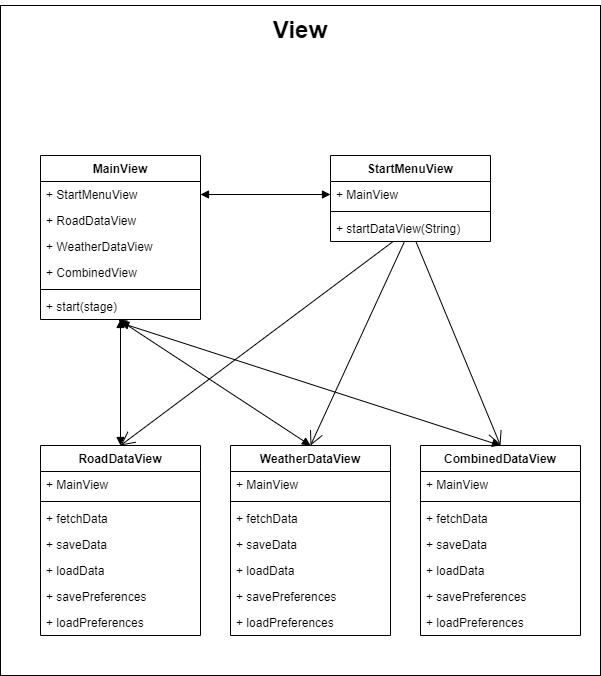

The diagram above was exported from draw.io. Its source (the exported page's mxGraphModel, read from the mxfile embedded in the PNG):
<mxGraphModel dx="1022" dy="1708" grid="1" gridSize="10" guides="1" tooltips="1" connect="1" arrows="1" fold="1" page="1" pageScale="1" pageWidth="827" pageHeight="1169" math="0" shadow="0">
  <root>
    <mxCell id="0" />
    <mxCell id="1" parent="0" />
    <mxCell id="4HOgAlULtZ8h0wusTv9f-46" value="" style="rounded=0;whiteSpace=wrap;html=1;fillColor=#FFFFFF;" parent="1" vertex="1">
      <mxGeometry x="50" y="-110" width="600" height="670" as="geometry" />
    </mxCell>
    <mxCell id="4HOgAlULtZ8h0wusTv9f-1" value="MainView" style="swimlane;fontStyle=1;align=center;verticalAlign=top;childLayout=stackLayout;horizontal=1;startSize=26;horizontalStack=0;resizeParent=1;resizeParentMax=0;resizeLast=0;collapsible=1;marginBottom=0;" parent="1" vertex="1">
      <mxGeometry x="90" y="40" width="160" height="164" as="geometry" />
    </mxCell>
    <mxCell id="4HOgAlULtZ8h0wusTv9f-2" value="+ StartMenuView" style="text;strokeColor=none;fillColor=none;align=left;verticalAlign=top;spacingLeft=4;spacingRight=4;overflow=hidden;rotatable=0;points=[[0,0.5],[1,0.5]];portConstraint=eastwest;" parent="4HOgAlULtZ8h0wusTv9f-1" vertex="1">
      <mxGeometry y="26" width="160" height="26" as="geometry" />
    </mxCell>
    <mxCell id="4HOgAlULtZ8h0wusTv9f-5" value="+ RoadDataView" style="text;strokeColor=none;fillColor=none;align=left;verticalAlign=top;spacingLeft=4;spacingRight=4;overflow=hidden;rotatable=0;points=[[0,0.5],[1,0.5]];portConstraint=eastwest;" parent="4HOgAlULtZ8h0wusTv9f-1" vertex="1">
      <mxGeometry y="52" width="160" height="26" as="geometry" />
    </mxCell>
    <mxCell id="4HOgAlULtZ8h0wusTv9f-6" value="+ WeatherDataView" style="text;strokeColor=none;fillColor=none;align=left;verticalAlign=top;spacingLeft=4;spacingRight=4;overflow=hidden;rotatable=0;points=[[0,0.5],[1,0.5]];portConstraint=eastwest;" parent="4HOgAlULtZ8h0wusTv9f-1" vertex="1">
      <mxGeometry y="78" width="160" height="26" as="geometry" />
    </mxCell>
    <mxCell id="4HOgAlULtZ8h0wusTv9f-7" value="+ CombinedView" style="text;strokeColor=none;fillColor=none;align=left;verticalAlign=top;spacingLeft=4;spacingRight=4;overflow=hidden;rotatable=0;points=[[0,0.5],[1,0.5]];portConstraint=eastwest;" parent="4HOgAlULtZ8h0wusTv9f-1" vertex="1">
      <mxGeometry y="104" width="160" height="26" as="geometry" />
    </mxCell>
    <mxCell id="4HOgAlULtZ8h0wusTv9f-3" value="" style="line;strokeWidth=1;fillColor=none;align=left;verticalAlign=middle;spacingTop=-1;spacingLeft=3;spacingRight=3;rotatable=0;labelPosition=right;points=[];portConstraint=eastwest;strokeColor=inherit;" parent="4HOgAlULtZ8h0wusTv9f-1" vertex="1">
      <mxGeometry y="130" width="160" height="8" as="geometry" />
    </mxCell>
    <mxCell id="4HOgAlULtZ8h0wusTv9f-4" value="+ start(stage)" style="text;strokeColor=none;fillColor=none;align=left;verticalAlign=top;spacingLeft=4;spacingRight=4;overflow=hidden;rotatable=0;points=[[0,0.5],[1,0.5]];portConstraint=eastwest;" parent="4HOgAlULtZ8h0wusTv9f-1" vertex="1">
      <mxGeometry y="138" width="160" height="26" as="geometry" />
    </mxCell>
    <mxCell id="4HOgAlULtZ8h0wusTv9f-12" value="CombinedDataView" style="swimlane;fontStyle=1;align=center;verticalAlign=top;childLayout=stackLayout;horizontal=1;startSize=26;horizontalStack=0;resizeParent=1;resizeParentMax=0;resizeLast=0;collapsible=1;marginBottom=0;" parent="1" vertex="1">
      <mxGeometry x="470" y="330" width="160" height="190" as="geometry" />
    </mxCell>
    <mxCell id="4HOgAlULtZ8h0wusTv9f-13" value="+ MainView" style="text;strokeColor=none;fillColor=none;align=left;verticalAlign=top;spacingLeft=4;spacingRight=4;overflow=hidden;rotatable=0;points=[[0,0.5],[1,0.5]];portConstraint=eastwest;" parent="4HOgAlULtZ8h0wusTv9f-12" vertex="1">
      <mxGeometry y="26" width="160" height="26" as="geometry" />
    </mxCell>
    <mxCell id="4HOgAlULtZ8h0wusTv9f-14" value="" style="line;strokeWidth=1;fillColor=none;align=left;verticalAlign=middle;spacingTop=-1;spacingLeft=3;spacingRight=3;rotatable=0;labelPosition=right;points=[];portConstraint=eastwest;strokeColor=inherit;" parent="4HOgAlULtZ8h0wusTv9f-12" vertex="1">
      <mxGeometry y="52" width="160" height="8" as="geometry" />
    </mxCell>
    <mxCell id="-ihuk9BOIWKdDOouhj0J-14" value="+ fetchData" style="text;strokeColor=none;fillColor=none;align=left;verticalAlign=top;spacingLeft=4;spacingRight=4;overflow=hidden;rotatable=0;points=[[0,0.5],[1,0.5]];portConstraint=eastwest;" vertex="1" parent="4HOgAlULtZ8h0wusTv9f-12">
      <mxGeometry y="60" width="160" height="26" as="geometry" />
    </mxCell>
    <mxCell id="-ihuk9BOIWKdDOouhj0J-15" value="+ saveData" style="text;strokeColor=none;fillColor=none;align=left;verticalAlign=top;spacingLeft=4;spacingRight=4;overflow=hidden;rotatable=0;points=[[0,0.5],[1,0.5]];portConstraint=eastwest;" vertex="1" parent="4HOgAlULtZ8h0wusTv9f-12">
      <mxGeometry y="86" width="160" height="26" as="geometry" />
    </mxCell>
    <mxCell id="-ihuk9BOIWKdDOouhj0J-16" value="+ loadData" style="text;strokeColor=none;fillColor=none;align=left;verticalAlign=top;spacingLeft=4;spacingRight=4;overflow=hidden;rotatable=0;points=[[0,0.5],[1,0.5]];portConstraint=eastwest;" vertex="1" parent="4HOgAlULtZ8h0wusTv9f-12">
      <mxGeometry y="112" width="160" height="26" as="geometry" />
    </mxCell>
    <mxCell id="-ihuk9BOIWKdDOouhj0J-18" value="+ savePreferences" style="text;strokeColor=none;fillColor=none;align=left;verticalAlign=top;spacingLeft=4;spacingRight=4;overflow=hidden;rotatable=0;points=[[0,0.5],[1,0.5]];portConstraint=eastwest;" vertex="1" parent="4HOgAlULtZ8h0wusTv9f-12">
      <mxGeometry y="138" width="160" height="26" as="geometry" />
    </mxCell>
    <mxCell id="-ihuk9BOIWKdDOouhj0J-17" value="+ loadPreferences" style="text;strokeColor=none;fillColor=none;align=left;verticalAlign=top;spacingLeft=4;spacingRight=4;overflow=hidden;rotatable=0;points=[[0,0.5],[1,0.5]];portConstraint=eastwest;" vertex="1" parent="4HOgAlULtZ8h0wusTv9f-12">
      <mxGeometry y="164" width="160" height="26" as="geometry" />
    </mxCell>
    <mxCell id="4HOgAlULtZ8h0wusTv9f-16" value="WeatherDataView" style="swimlane;fontStyle=1;align=center;verticalAlign=top;childLayout=stackLayout;horizontal=1;startSize=26;horizontalStack=0;resizeParent=1;resizeParentMax=0;resizeLast=0;collapsible=1;marginBottom=0;" parent="1" vertex="1">
      <mxGeometry x="280" y="330" width="160" height="190" as="geometry" />
    </mxCell>
    <mxCell id="-ihuk9BOIWKdDOouhj0J-4" value="+ MainView" style="text;strokeColor=none;fillColor=none;align=left;verticalAlign=top;spacingLeft=4;spacingRight=4;overflow=hidden;rotatable=0;points=[[0,0.5],[1,0.5]];portConstraint=eastwest;" vertex="1" parent="4HOgAlULtZ8h0wusTv9f-16">
      <mxGeometry y="26" width="160" height="26" as="geometry" />
    </mxCell>
    <mxCell id="4HOgAlULtZ8h0wusTv9f-18" value="" style="line;strokeWidth=1;fillColor=none;align=left;verticalAlign=middle;spacingTop=-1;spacingLeft=3;spacingRight=3;rotatable=0;labelPosition=right;points=[];portConstraint=eastwest;strokeColor=inherit;" parent="4HOgAlULtZ8h0wusTv9f-16" vertex="1">
      <mxGeometry y="52" width="160" height="8" as="geometry" />
    </mxCell>
    <mxCell id="-ihuk9BOIWKdDOouhj0J-9" value="+ fetchData" style="text;strokeColor=none;fillColor=none;align=left;verticalAlign=top;spacingLeft=4;spacingRight=4;overflow=hidden;rotatable=0;points=[[0,0.5],[1,0.5]];portConstraint=eastwest;" vertex="1" parent="4HOgAlULtZ8h0wusTv9f-16">
      <mxGeometry y="60" width="160" height="26" as="geometry" />
    </mxCell>
    <mxCell id="-ihuk9BOIWKdDOouhj0J-10" value="+ saveData" style="text;strokeColor=none;fillColor=none;align=left;verticalAlign=top;spacingLeft=4;spacingRight=4;overflow=hidden;rotatable=0;points=[[0,0.5],[1,0.5]];portConstraint=eastwest;" vertex="1" parent="4HOgAlULtZ8h0wusTv9f-16">
      <mxGeometry y="86" width="160" height="26" as="geometry" />
    </mxCell>
    <mxCell id="-ihuk9BOIWKdDOouhj0J-11" value="+ loadData" style="text;strokeColor=none;fillColor=none;align=left;verticalAlign=top;spacingLeft=4;spacingRight=4;overflow=hidden;rotatable=0;points=[[0,0.5],[1,0.5]];portConstraint=eastwest;" vertex="1" parent="4HOgAlULtZ8h0wusTv9f-16">
      <mxGeometry y="112" width="160" height="26" as="geometry" />
    </mxCell>
    <mxCell id="-ihuk9BOIWKdDOouhj0J-13" value="+ savePreferences" style="text;strokeColor=none;fillColor=none;align=left;verticalAlign=top;spacingLeft=4;spacingRight=4;overflow=hidden;rotatable=0;points=[[0,0.5],[1,0.5]];portConstraint=eastwest;" vertex="1" parent="4HOgAlULtZ8h0wusTv9f-16">
      <mxGeometry y="138" width="160" height="26" as="geometry" />
    </mxCell>
    <mxCell id="-ihuk9BOIWKdDOouhj0J-12" value="+ loadPreferences" style="text;strokeColor=none;fillColor=none;align=left;verticalAlign=top;spacingLeft=4;spacingRight=4;overflow=hidden;rotatable=0;points=[[0,0.5],[1,0.5]];portConstraint=eastwest;" vertex="1" parent="4HOgAlULtZ8h0wusTv9f-16">
      <mxGeometry y="164" width="160" height="26" as="geometry" />
    </mxCell>
    <mxCell id="4HOgAlULtZ8h0wusTv9f-20" value="RoadDataView" style="swimlane;fontStyle=1;align=center;verticalAlign=top;childLayout=stackLayout;horizontal=1;startSize=26;horizontalStack=0;resizeParent=1;resizeParentMax=0;resizeLast=0;collapsible=1;marginBottom=0;" parent="1" vertex="1">
      <mxGeometry x="90" y="330" width="160" height="190" as="geometry" />
    </mxCell>
    <mxCell id="4HOgAlULtZ8h0wusTv9f-21" value="+ MainView" style="text;strokeColor=none;fillColor=none;align=left;verticalAlign=top;spacingLeft=4;spacingRight=4;overflow=hidden;rotatable=0;points=[[0,0.5],[1,0.5]];portConstraint=eastwest;" parent="4HOgAlULtZ8h0wusTv9f-20" vertex="1">
      <mxGeometry y="26" width="160" height="26" as="geometry" />
    </mxCell>
    <mxCell id="4HOgAlULtZ8h0wusTv9f-22" value="" style="line;strokeWidth=1;fillColor=none;align=left;verticalAlign=middle;spacingTop=-1;spacingLeft=3;spacingRight=3;rotatable=0;labelPosition=right;points=[];portConstraint=eastwest;strokeColor=inherit;" parent="4HOgAlULtZ8h0wusTv9f-20" vertex="1">
      <mxGeometry y="52" width="160" height="8" as="geometry" />
    </mxCell>
    <mxCell id="4HOgAlULtZ8h0wusTv9f-23" value="+ fetchData" style="text;strokeColor=none;fillColor=none;align=left;verticalAlign=top;spacingLeft=4;spacingRight=4;overflow=hidden;rotatable=0;points=[[0,0.5],[1,0.5]];portConstraint=eastwest;" parent="4HOgAlULtZ8h0wusTv9f-20" vertex="1">
      <mxGeometry y="60" width="160" height="26" as="geometry" />
    </mxCell>
    <mxCell id="-ihuk9BOIWKdDOouhj0J-5" value="+ saveData" style="text;strokeColor=none;fillColor=none;align=left;verticalAlign=top;spacingLeft=4;spacingRight=4;overflow=hidden;rotatable=0;points=[[0,0.5],[1,0.5]];portConstraint=eastwest;" vertex="1" parent="4HOgAlULtZ8h0wusTv9f-20">
      <mxGeometry y="86" width="160" height="26" as="geometry" />
    </mxCell>
    <mxCell id="-ihuk9BOIWKdDOouhj0J-6" value="+ loadData" style="text;strokeColor=none;fillColor=none;align=left;verticalAlign=top;spacingLeft=4;spacingRight=4;overflow=hidden;rotatable=0;points=[[0,0.5],[1,0.5]];portConstraint=eastwest;" vertex="1" parent="4HOgAlULtZ8h0wusTv9f-20">
      <mxGeometry y="112" width="160" height="26" as="geometry" />
    </mxCell>
    <mxCell id="-ihuk9BOIWKdDOouhj0J-7" value="+ savePreferences" style="text;strokeColor=none;fillColor=none;align=left;verticalAlign=top;spacingLeft=4;spacingRight=4;overflow=hidden;rotatable=0;points=[[0,0.5],[1,0.5]];portConstraint=eastwest;" vertex="1" parent="4HOgAlULtZ8h0wusTv9f-20">
      <mxGeometry y="138" width="160" height="26" as="geometry" />
    </mxCell>
    <mxCell id="-ihuk9BOIWKdDOouhj0J-8" value="+ loadPreferences" style="text;strokeColor=none;fillColor=none;align=left;verticalAlign=top;spacingLeft=4;spacingRight=4;overflow=hidden;rotatable=0;points=[[0,0.5],[1,0.5]];portConstraint=eastwest;" vertex="1" parent="4HOgAlULtZ8h0wusTv9f-20">
      <mxGeometry y="164" width="160" height="26" as="geometry" />
    </mxCell>
    <mxCell id="4HOgAlULtZ8h0wusTv9f-24" value="StartMenuView" style="swimlane;fontStyle=1;align=center;verticalAlign=top;childLayout=stackLayout;horizontal=1;startSize=26;horizontalStack=0;resizeParent=1;resizeParentMax=0;resizeLast=0;collapsible=1;marginBottom=0;" parent="1" vertex="1">
      <mxGeometry x="380" y="40" width="160" height="86" as="geometry" />
    </mxCell>
    <mxCell id="4HOgAlULtZ8h0wusTv9f-25" value="+ MainView" style="text;strokeColor=none;fillColor=none;align=left;verticalAlign=top;spacingLeft=4;spacingRight=4;overflow=hidden;rotatable=0;points=[[0,0.5],[1,0.5]];portConstraint=eastwest;" parent="4HOgAlULtZ8h0wusTv9f-24" vertex="1">
      <mxGeometry y="26" width="160" height="26" as="geometry" />
    </mxCell>
    <mxCell id="4HOgAlULtZ8h0wusTv9f-26" value="" style="line;strokeWidth=1;fillColor=none;align=left;verticalAlign=middle;spacingTop=-1;spacingLeft=3;spacingRight=3;rotatable=0;labelPosition=right;points=[];portConstraint=eastwest;strokeColor=inherit;" parent="4HOgAlULtZ8h0wusTv9f-24" vertex="1">
      <mxGeometry y="52" width="160" height="8" as="geometry" />
    </mxCell>
    <mxCell id="4HOgAlULtZ8h0wusTv9f-27" value="+ startDataView(String)" style="text;strokeColor=none;fillColor=none;align=left;verticalAlign=top;spacingLeft=4;spacingRight=4;overflow=hidden;rotatable=0;points=[[0,0.5],[1,0.5]];portConstraint=eastwest;" parent="4HOgAlULtZ8h0wusTv9f-24" vertex="1">
      <mxGeometry y="60" width="160" height="26" as="geometry" />
    </mxCell>
    <mxCell id="4HOgAlULtZ8h0wusTv9f-35" value="" style="endArrow=block;startArrow=block;endFill=1;startFill=1;html=1;rounded=0;exitX=1;exitY=0.5;exitDx=0;exitDy=0;" parent="1" source="4HOgAlULtZ8h0wusTv9f-2" target="4HOgAlULtZ8h0wusTv9f-25" edge="1">
      <mxGeometry width="160" relative="1" as="geometry">
        <mxPoint x="330" y="230" as="sourcePoint" />
        <mxPoint x="490" y="230" as="targetPoint" />
      </mxGeometry>
    </mxCell>
    <mxCell id="4HOgAlULtZ8h0wusTv9f-40" value="" style="endArrow=block;startArrow=block;endFill=1;startFill=1;html=1;rounded=0;entryX=0.5;entryY=0;entryDx=0;entryDy=0;" parent="1" source="4HOgAlULtZ8h0wusTv9f-4" target="4HOgAlULtZ8h0wusTv9f-20" edge="1">
      <mxGeometry width="160" relative="1" as="geometry">
        <mxPoint x="330" y="300" as="sourcePoint" />
        <mxPoint x="490" y="300" as="targetPoint" />
      </mxGeometry>
    </mxCell>
    <mxCell id="4HOgAlULtZ8h0wusTv9f-41" value="" style="endArrow=block;startArrow=block;endFill=1;startFill=1;html=1;rounded=0;exitX=0.488;exitY=1;exitDx=0;exitDy=0;exitPerimeter=0;entryX=0.5;entryY=0;entryDx=0;entryDy=0;" parent="1" source="4HOgAlULtZ8h0wusTv9f-4" target="4HOgAlULtZ8h0wusTv9f-16" edge="1">
      <mxGeometry width="160" relative="1" as="geometry">
        <mxPoint x="330" y="200" as="sourcePoint" />
        <mxPoint x="490" y="200" as="targetPoint" />
      </mxGeometry>
    </mxCell>
    <mxCell id="4HOgAlULtZ8h0wusTv9f-42" value="" style="endArrow=block;startArrow=block;endFill=1;startFill=1;html=1;rounded=0;entryX=0.5;entryY=0;entryDx=0;entryDy=0;exitX=0.5;exitY=1.128;exitDx=0;exitDy=0;exitPerimeter=0;" parent="1" source="4HOgAlULtZ8h0wusTv9f-4" target="4HOgAlULtZ8h0wusTv9f-12" edge="1">
      <mxGeometry width="160" relative="1" as="geometry">
        <mxPoint x="290" y="230" as="sourcePoint" />
        <mxPoint x="490" y="200" as="targetPoint" />
      </mxGeometry>
    </mxCell>
    <mxCell id="4HOgAlULtZ8h0wusTv9f-43" value="" style="endArrow=open;endFill=1;endSize=12;html=1;rounded=0;" parent="1" source="4HOgAlULtZ8h0wusTv9f-27" edge="1">
      <mxGeometry width="160" relative="1" as="geometry">
        <mxPoint x="330" y="200" as="sourcePoint" />
        <mxPoint x="170" y="330" as="targetPoint" />
      </mxGeometry>
    </mxCell>
    <mxCell id="4HOgAlULtZ8h0wusTv9f-44" value="" style="endArrow=open;endFill=1;endSize=12;html=1;rounded=0;entryX=0.5;entryY=0;entryDx=0;entryDy=0;" parent="1" source="4HOgAlULtZ8h0wusTv9f-27" target="4HOgAlULtZ8h0wusTv9f-16" edge="1">
      <mxGeometry width="160" relative="1" as="geometry">
        <mxPoint x="452.62672811059906" y="136" as="sourcePoint" />
        <mxPoint x="180" y="340" as="targetPoint" />
      </mxGeometry>
    </mxCell>
    <mxCell id="4HOgAlULtZ8h0wusTv9f-45" value="" style="endArrow=open;endFill=1;endSize=12;html=1;rounded=0;entryX=0.5;entryY=0;entryDx=0;entryDy=0;" parent="1" source="4HOgAlULtZ8h0wusTv9f-27" target="4HOgAlULtZ8h0wusTv9f-12" edge="1">
      <mxGeometry width="160" relative="1" as="geometry">
        <mxPoint x="464.0092165898618" y="136" as="sourcePoint" />
        <mxPoint x="370" y="340" as="targetPoint" />
      </mxGeometry>
    </mxCell>
    <mxCell id="4HOgAlULtZ8h0wusTv9f-47" value="&lt;h1&gt;View&lt;/h1&gt;" style="text;html=1;strokeColor=none;fillColor=none;align=center;verticalAlign=middle;whiteSpace=wrap;rounded=0;" parent="1" vertex="1">
      <mxGeometry x="50" y="-110" width="600" height="50" as="geometry" />
    </mxCell>
  </root>
</mxGraphModel>